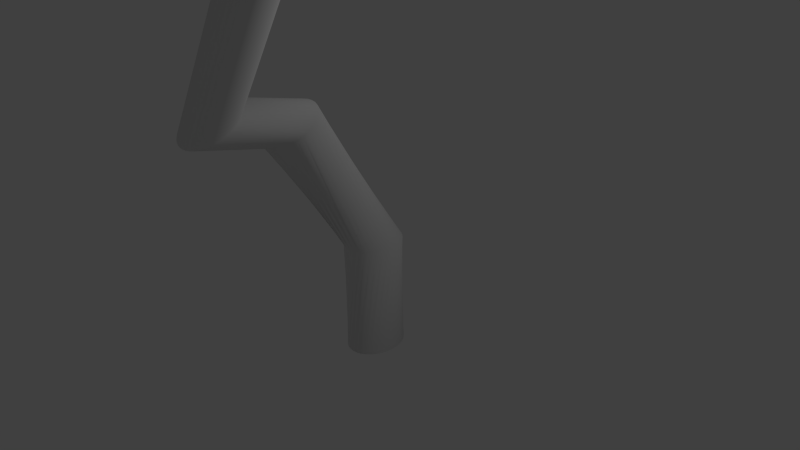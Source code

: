 # Source: thread.blend  (saved by Blender 2.76.0; exported with 4.5.12 LTS)
import bpy
from mathutils import Matrix  # noqa: F401  (used for matrix-valued properties, if any)

bpy.ops.wm.read_factory_settings(use_empty=True)
scene = bpy.context.scene
scene.name = 'Scene'

# ---- collections
col_collection_1 = bpy.data.collections.new('Collection 1'); scene.collection.children.link(col_collection_1)

# ---- world
world_world = bpy.data.worlds.new('World'); scene.world = world_world
world_world.color = (0.05088, 0.05088, 0.05088)
world_world.use_sun_shadow = False
world_world.sun_shadow_jitter_overblur = 0.0
world_world.cycles.sampling_method = 'MANUAL'
world_world.cycles.sample_map_resolution = 256

# ---- cameras
cam_camera = bpy.data.cameras.new('Camera')
cam_camera.clip_end = 100.0
cam_camera.lens = 35.0
cam_camera.sensor_width = 32.0
cam_camera.sensor_height = 18.0
cam_camera.ortho_scale = 7.314
cam_camera.dof.focus_distance = 0.0
cam_camera.dof.aperture_fstop = 128.0

# ---- lights
light_lamp = bpy.data.lights.new('Lamp', 'POINT')
light_lamp.transmission_factor = 0.0
light_lamp.cutoff_distance = 30.0
light_lamp.energy = 100.0
light_lamp.shadow_buffer_clip_start = 1.001
light_lamp.shadow_soft_size = 0.1
light_lamp.shadow_maximum_resolution = 0.006
light_lamp.use_absolute_resolution = True
light_lamp.cycles.use_multiple_importance_sampling = False

# ---- meshes
me_cylinder = bpy.data.meshes.new('Cylinder')
me_cylinder.from_pydata([(0.0, 1.0, -1.0), (-0.6087, 0.7934, 0.169), (0.1951, 0.9808, -1.0), (-0.4422, 0.8969, 0.169), (0.3827, 0.9239, -1.0), (-0.2587, 0.966, 0.169), (0.5556, 0.8315, -1.0), (-0.0653, 0.9979, 0.169), (0.7071, 0.7071, -1.0), (0.1306, 0.9914, 0.169), (0.8315, 0.5556, -1.0), (0.3215, 0.9469, 0.169), (0.9239, 0.3827, -1.0), (0.5001, 0.866, 0.169), (0.9808, 0.1951, -1.0), (0.6594, 0.7518, 0.169), (1.0, 7.55e-08, -1.0), (0.7934, 0.6087, 0.169), (0.9808, -0.1951, -1.0), (0.8969, 0.4422, 0.169), (0.9239, -0.3827, -1.0), (0.966, 0.2587, 0.169), (0.8315, -0.5556, -1.0), (0.9979, 0.0653, 0.169), (0.7071, -0.7071, -1.0), (0.9914, -0.1306, 0.169), (0.5556, -0.8315, -1.0), (0.9469, -0.3215, 0.169), (0.3827, -0.9239, -1.0), (0.866, -0.5001, 0.169), (0.1951, -0.9808, -1.0), (0.7518, -0.6594, 0.169), (-3.258e-07, -1.0, -1.0), (0.6087, -0.7934, 0.169), (-0.1951, -0.9808, -1.0), (0.4422, -0.8969, 0.169), (-0.3827, -0.9239, -1.0), (0.2587, -0.966, 0.169), (-0.5556, -0.8315, -1.0), (0.0653, -0.9979, 0.169), (-0.7071, -0.7071, -1.0), (-0.1306, -0.9914, 0.169), (-0.8315, -0.5556, -1.0), (-0.3215, -0.9469, 0.169), (-0.9239, -0.3827, -1.0), (-0.5001, -0.866, 0.169), (-0.9808, -0.1951, -1.0), (-0.6594, -0.7518, 0.169), (-1.0, 9.656e-07, -1.0), (-0.7934, -0.6087, 0.169), (-0.9808, 0.1951, -1.0), (-0.8969, -0.4422, 0.169), (-0.9239, 0.3827, -1.0), (-0.966, -0.2587, 0.169), (-0.8315, 0.5556, -1.0), (-0.9979, -0.06529, 0.169), (-0.7071, 0.7071, -1.0), (-0.9914, 0.1306, 0.169), (-0.5556, 0.8315, -1.0), (-0.9469, 0.3215, 0.169), (-0.3827, 0.9239, -1.0), (-0.866, 0.5001, 0.169), (-0.1951, 0.9808, -1.0), (-0.7518, 0.6594, 0.169), (-0.918, -2.633, 1.675), (-0.9761, -2.791, 1.649), (-0.8245, -2.486, 1.698), (-0.6995, -2.356, 1.717), (-0.5475, -2.247, 1.732), (-0.3745, -2.164, 1.742), (-0.1871, -2.109, 1.747), (0.007523, -2.086, 1.746), (0.2018, -2.094, 1.74), (0.3884, -2.134, 1.729), (0.56, -2.204, 1.712), (0.7101, -2.301, 1.692), (0.8329, -2.421, 1.668), (0.9237, -2.561, 1.641), (0.979, -2.714, 1.613), (0.9967, -2.875, 1.585), (0.9761, -3.037, 1.558), (0.918, -3.195, 1.532), (0.8245, -3.341, 1.509), (0.6995, -3.472, 1.489), (0.5475, -3.581, 1.474), (0.3745, -3.664, 1.464), (0.1871, -3.718, 1.459), (-0.007524, -3.742, 1.46), (-0.2018, -3.734, 1.466), (-0.3884, -3.694, 1.478), (-0.56, -3.624, 1.494), (-0.7101, -3.527, 1.515), (-0.8329, -3.406, 1.539), (-0.9237, -3.267, 1.565), (-0.979, -3.114, 1.593), (-0.9967, -2.953, 1.621), (-0.7241, -5.109, 1.88), (-0.7822, -5.267, 1.855), (-0.6307, -4.962, 1.904), (-0.5056, -4.832, 1.923), (-0.3536, -4.723, 1.938), (-0.1806, -4.64, 1.948), (0.006822, -4.585, 1.953), (0.2014, -4.562, 1.952), (0.3957, -4.57, 1.946), (0.5823, -4.61, 1.934), (0.7539, -4.68, 1.918), (0.904, -4.777, 1.897), (1.027, -4.897, 1.873), (1.118, -5.037, 1.847), (1.173, -5.19, 1.819), (1.191, -5.351, 1.791), (1.17, -5.513, 1.763), (1.112, -5.671, 1.737), (1.018, -5.817, 1.714), (0.8933, -5.948, 1.695), (0.7414, -6.057, 1.68), (0.5684, -6.14, 1.67), (0.381, -6.194, 1.665), (0.1864, -6.218, 1.666), (-0.007936, -6.21, 1.672), (-0.1945, -6.17, 1.684), (-0.3661, -6.1, 1.7), (-0.5162, -6.003, 1.721), (-0.639, -5.882, 1.744), (-0.7298, -5.743, 1.771), (-0.7851, -5.59, 1.799), (-0.8028, -5.429, 1.827), (5.661, -5.588, 4.178), (5.603, -5.745, 4.152), (5.755, -5.441, 4.201), (5.88, -5.311, 4.22), (6.032, -5.202, 4.235), (6.205, -5.118, 4.245), (6.392, -5.064, 4.25), (6.587, -5.04, 4.249), (6.781, -5.049, 4.243), (6.968, -5.088, 4.232), (7.139, -5.158, 4.215), (7.289, -5.255, 4.195), (7.412, -5.376, 4.171), (7.503, -5.515, 4.144), (7.558, -5.669, 4.116), (7.576, -5.829, 4.088), (7.555, -5.992, 4.061), (7.497, -6.149, 4.035), (7.404, -6.296, 4.012), (7.279, -6.426, 3.992), (7.127, -6.535, 3.977), (6.954, -6.618, 3.967), (6.766, -6.673, 3.962), (6.572, -6.696, 3.963), (6.378, -6.688, 3.969), (6.191, -6.648, 3.981), (6.019, -6.579, 3.997), (5.869, -6.482, 4.018), (5.746, -6.361, 4.042), (5.656, -6.221, 4.068), (5.6, -6.068, 4.096), (5.583, -5.908, 4.124), (6.031, -9.014, 5.176), (5.981, -9.17, 5.148), (6.118, -8.867, 5.2), (6.237, -8.734, 5.221), (6.384, -8.621, 5.237), (6.554, -8.533, 5.248), (6.738, -8.471, 5.254), (6.932, -8.44, 5.254), (7.127, -8.439, 5.248), (7.315, -8.47, 5.236), (7.49, -8.531, 5.22), (7.644, -8.619, 5.199), (7.772, -8.731, 5.174), (7.87, -8.863, 5.147), (7.932, -9.01, 5.118), (7.957, -9.166, 5.088), (7.944, -9.325, 5.059), (7.893, -9.482, 5.032), (7.806, -9.629, 5.007), (7.687, -9.762, 4.986), (7.54, -9.874, 4.97), (7.371, -9.963, 4.959), (7.186, -10.02, 4.953), (6.992, -10.06, 4.953), (6.798, -10.06, 4.959), (6.609, -10.03, 4.971), (6.434, -9.965, 4.987), (6.28, -9.877, 5.009), (6.152, -9.765, 5.033), (6.055, -9.633, 5.061), (5.992, -9.486, 5.09), (5.967, -9.33, 5.119), (6.191, -8.78, 5.214), (6.083, -8.919, 5.192), (6.328, -8.66, 5.232), (6.49, -8.562, 5.245), (6.67, -8.49, 5.253), (6.861, -8.448, 5.255), (7.056, -8.436, 5.251), (7.248, -8.455, 5.241), (7.428, -8.505, 5.226), (7.591, -8.584, 5.207), (7.729, -8.688, 5.183), (7.838, -8.813, 5.157), (7.913, -8.955, 5.128), (7.952, -9.109, 5.099), (7.953, -9.268, 5.069), (7.915, -9.426, 5.041), (7.841, -9.577, 5.016), (7.734, -9.715, 4.993), (7.596, -9.836, 4.975), (7.434, -9.934, 4.962), (7.254, -10.01, 4.955), (7.063, -10.05, 4.953), (6.868, -10.06, 4.957), (6.676, -10.04, 4.966), (6.496, -9.991, 4.981), (6.333, -9.912, 5.0), (6.195, -9.808, 5.024), (6.086, -9.683, 5.05), (6.011, -9.54, 5.079), (5.972, -9.387, 5.109), (5.971, -9.228, 5.138), (6.009, -9.07, 5.166), (6.472, -9.086, 5.808), (6.364, -9.224, 5.785), (6.61, -8.965, 5.826), (6.772, -8.867, 5.839), (6.952, -8.795, 5.847), (7.143, -8.753, 5.848), (7.338, -8.741, 5.845), (7.529, -8.761, 5.835), (7.71, -8.81, 5.82), (7.872, -8.889, 5.801), (8.011, -8.993, 5.777), (8.12, -9.118, 5.751), (8.195, -9.261, 5.722), (8.234, -9.414, 5.693), (8.234, -9.573, 5.663), (8.197, -9.731, 5.635), (8.123, -9.882, 5.61), (8.015, -10.02, 5.587), (7.878, -10.14, 5.569), (7.716, -10.24, 5.556), (7.536, -10.31, 5.549), (7.345, -10.35, 5.547), (7.15, -10.37, 5.551), (6.958, -10.35, 5.56), (6.778, -10.3, 5.575), (6.615, -10.22, 5.594), (6.477, -10.11, 5.618), (6.368, -9.988, 5.644), (6.292, -9.846, 5.673), (6.254, -9.692, 5.702), (6.253, -9.533, 5.732), (6.29, -9.375, 5.76), (6.472, -9.086, 5.808), (6.364, -9.224, 5.785), (6.61, -8.965, 5.826), (6.772, -8.867, 5.839), (6.952, -8.795, 5.847), (7.143, -8.753, 5.848), (7.338, -8.741, 5.845), (7.529, -8.761, 5.835), (7.71, -8.81, 5.82), (7.872, -8.889, 5.801), (8.011, -8.993, 5.777), (8.12, -9.118, 5.751), (8.195, -9.261, 5.722), (8.234, -9.414, 5.693), (8.234, -9.573, 5.663), (8.197, -9.731, 5.635), (8.123, -9.882, 5.61), (8.015, -10.02, 5.587), (7.878, -10.14, 5.569), (7.716, -10.24, 5.556), (7.536, -10.31, 5.549), (7.345, -10.35, 5.547), (7.15, -10.37, 5.551), (6.958, -10.35, 5.56), (6.778, -10.3, 5.575), (6.615, -10.22, 5.594), (6.477, -10.11, 5.618), (6.368, -9.988, 5.644), (6.292, -9.846, 5.673), (6.254, -9.692, 5.702), (6.253, -9.533, 5.732), (6.29, -9.375, 5.76), (6.731, -8.193, 6.354), (6.623, -8.332, 6.332), (6.869, -8.072, 6.372), (7.031, -7.974, 6.385), (7.211, -7.903, 6.393), (7.402, -7.86, 6.395), (7.597, -7.849, 6.391), (7.788, -7.868, 6.381), (7.969, -7.918, 6.366), (8.131, -7.996, 6.347), (8.27, -8.1, 6.323), (8.379, -8.226, 6.297), (8.454, -8.368, 6.268), (8.493, -8.522, 6.239), (8.493, -8.68, 6.209), (8.456, -8.838, 6.181), (8.382, -8.99, 6.156), (8.274, -9.128, 6.133), (8.137, -9.249, 6.115), (7.975, -9.347, 6.102), (7.795, -9.418, 6.095), (7.604, -9.461, 6.093), (7.409, -9.473, 6.097), (7.217, -9.453, 6.106), (7.037, -9.403, 6.121), (6.874, -9.325, 6.14), (6.736, -9.221, 6.164), (6.627, -9.095, 6.19), (6.551, -8.953, 6.219), (6.513, -8.8, 6.249), (6.512, -8.641, 6.278), (6.549, -8.483, 6.306), (7.085, -9.704, 7.099), (6.977, -9.843, 7.076), (7.222, -9.584, 7.117), (7.384, -9.486, 7.13), (7.564, -9.414, 7.138), (7.755, -9.371, 7.139), (7.95, -9.36, 7.136), (8.142, -9.379, 7.126), (8.322, -9.429, 7.111), (8.485, -9.507, 7.092), (8.623, -9.611, 7.068), (8.732, -9.737, 7.042), (8.807, -9.879, 7.013), (8.846, -10.03, 6.984), (8.847, -10.19, 6.954), (8.809, -10.35, 6.926), (8.735, -10.5, 6.901), (8.627, -10.64, 6.878), (8.49, -10.76, 6.86), (8.328, -10.86, 6.847), (8.148, -10.93, 6.84), (7.957, -10.97, 6.838), (7.762, -10.98, 6.841), (7.57, -10.96, 6.851), (7.39, -10.91, 6.866), (7.227, -10.84, 6.885), (7.089, -10.73, 6.909), (6.98, -10.61, 6.935), (6.905, -10.46, 6.964), (6.866, -10.31, 6.993), (6.865, -10.15, 7.023), (6.903, -9.994, 7.051), (7.772, -14.32, 8.549), (7.665, -14.46, 8.527), (7.91, -14.2, 8.567), (8.072, -14.1, 8.58), (8.252, -14.03, 8.588), (8.443, -13.99, 8.59), (8.638, -13.98, 8.586), (8.83, -14.0, 8.577), (9.01, -14.05, 8.562), (9.173, -14.12, 8.542), (9.311, -14.23, 8.519), (9.42, -14.35, 8.492), (9.495, -14.5, 8.464), (9.534, -14.65, 8.434), (9.535, -14.81, 8.405), (9.497, -14.97, 8.377), (9.423, -15.12, 8.351), (9.315, -15.26, 8.329), (9.178, -15.38, 8.311), (9.016, -15.47, 8.298), (8.836, -15.55, 8.29), (8.645, -15.59, 8.288), (8.45, -15.6, 8.292), (8.258, -15.58, 8.301), (8.078, -15.53, 8.316), (7.915, -15.45, 8.336), (7.777, -15.35, 8.359), (7.668, -15.22, 8.386), (7.593, -15.08, 8.414), (7.554, -14.93, 8.444), (7.553, -14.77, 8.473), (7.591, -14.61, 8.501)], [], [(0, 1, 3, 2), (2, 3, 5, 4), (4, 5, 7, 6), (6, 7, 9, 8), (8, 9, 11, 10), (10, 11, 13, 12), (12, 13, 15, 14), (14, 15, 17, 16), (16, 17, 19, 18), (18, 19, 21, 20), (20, 21, 23, 22), (22, 23, 25, 24), (24, 25, 27, 26), (26, 27, 29, 28), (28, 29, 31, 30), (30, 31, 33, 32), (32, 33, 35, 34), (34, 35, 37, 36), (36, 37, 39, 38), (38, 39, 41, 40), (40, 41, 43, 42), (42, 43, 45, 44), (44, 45, 47, 46), (46, 47, 49, 48), (48, 49, 51, 50), (50, 51, 53, 52), (52, 53, 55, 54), (54, 55, 57, 56), (56, 57, 59, 58), (58, 59, 61, 60), (13, 11, 69, 70), (62, 63, 1, 0), (60, 61, 63, 62), (0, 2, 4, 6, 8, 10, 12, 14, 16, 18, 20, 22, 24, 26, 28, 30, 32, 34, 36, 38, 40, 42, 44, 46, 48, 50, 52, 54, 56, 58, 60, 62), (93, 92, 124, 125), (31, 29, 78, 79), (49, 47, 87, 88), (5, 3, 64, 66), (23, 21, 74, 75), (41, 39, 83, 84), (59, 57, 92, 93), (15, 13, 70, 71), (33, 31, 79, 80), (51, 49, 88, 89), (7, 5, 66, 67), (25, 23, 75, 76), (43, 41, 84, 85), (61, 59, 93, 94), (17, 15, 71, 72), (35, 33, 80, 81), (53, 51, 89, 90), (9, 7, 67, 68), (27, 25, 76, 77), (45, 43, 85, 86), (63, 61, 94, 95), (19, 17, 72, 73), (37, 35, 81, 82), (55, 53, 90, 91), (11, 9, 68, 69), (29, 27, 77, 78), (47, 45, 86, 87), (3, 1, 65, 64), (1, 63, 95, 65), (21, 19, 73, 74), (39, 37, 82, 83), (57, 55, 91, 92), (97, 127, 159, 129), (80, 79, 111, 112), (67, 66, 98, 99), (94, 93, 125, 126), (81, 80, 112, 113), (68, 67, 99, 100), (95, 94, 126, 127), (82, 81, 113, 114), (69, 68, 100, 101), (65, 95, 127, 97), (83, 82, 114, 115), (70, 69, 101, 102), (84, 83, 115, 116), (71, 70, 102, 103), (85, 84, 116, 117), (72, 71, 103, 104), (86, 85, 117, 118), (73, 72, 104, 105), (87, 86, 118, 119), (74, 73, 105, 106), (88, 87, 119, 120), (75, 74, 106, 107), (89, 88, 120, 121), (76, 75, 107, 108), (90, 89, 121, 122), (77, 76, 108, 109), (91, 90, 122, 123), (78, 77, 109, 110), (64, 65, 97, 96), (92, 91, 123, 124), (79, 78, 110, 111), (66, 64, 96, 98), (150, 149, 181, 182), (115, 114, 146, 147), (102, 101, 133, 134), (116, 115, 147, 148), (103, 102, 134, 135), (117, 116, 148, 149), (104, 103, 135, 136), (118, 117, 149, 150), (105, 104, 136, 137), (119, 118, 150, 151), (106, 105, 137, 138), (120, 119, 151, 152), (107, 106, 138, 139), (121, 120, 152, 153), (108, 107, 139, 140), (122, 121, 153, 154), (109, 108, 140, 141), (123, 122, 154, 155), (110, 109, 141, 142), (96, 97, 129, 128), (124, 123, 155, 156), (111, 110, 142, 143), (98, 96, 128, 130), (125, 124, 156, 157), (112, 111, 143, 144), (99, 98, 130, 131), (126, 125, 157, 158), (113, 112, 144, 145), (100, 99, 131, 132), (127, 126, 158, 159), (114, 113, 145, 146), (101, 100, 132, 133), (185, 184, 216, 217), (137, 136, 168, 169), (151, 150, 182, 183), (138, 137, 169, 170), (152, 151, 183, 184), (139, 138, 170, 171), (153, 152, 184, 185), (140, 139, 171, 172), (154, 153, 185, 186), (141, 140, 172, 173), (155, 154, 186, 187), (142, 141, 173, 174), (128, 129, 161, 160), (156, 155, 187, 188), (143, 142, 174, 175), (130, 128, 160, 162), (157, 156, 188, 189), (144, 143, 175, 176), (131, 130, 162, 163), (158, 157, 189, 190), (145, 144, 176, 177), (132, 131, 163, 164), (159, 158, 190, 191), (146, 145, 177, 178), (133, 132, 164, 165), (129, 159, 191, 161), (147, 146, 178, 179), (134, 133, 165, 166), (148, 147, 179, 180), (135, 134, 166, 167), (149, 148, 180, 181), (136, 135, 167, 168), (192, 193, 225, 224), (172, 171, 203, 204), (186, 185, 217, 218), (173, 172, 204, 205), (187, 186, 218, 219), (174, 173, 205, 206), (160, 161, 193, 192), (188, 187, 219, 220), (175, 174, 206, 207), (162, 160, 192, 194), (189, 188, 220, 221), (176, 175, 207, 208), (163, 162, 194, 195), (190, 189, 221, 222), (177, 176, 208, 209), (164, 163, 195, 196), (191, 190, 222, 223), (178, 177, 209, 210), (165, 164, 196, 197), (161, 191, 223, 193), (179, 178, 210, 211), (166, 165, 197, 198), (180, 179, 211, 212), (167, 166, 198, 199), (181, 180, 212, 213), (168, 167, 199, 200), (182, 181, 213, 214), (169, 168, 200, 201), (183, 182, 214, 215), (170, 169, 201, 202), (184, 183, 215, 216), (171, 170, 202, 203), (228, 227, 259, 260), (220, 219, 251, 252), (207, 206, 238, 239), (194, 192, 224, 226), (221, 220, 252, 253), (208, 207, 239, 240), (195, 194, 226, 227), (222, 221, 253, 254), (209, 208, 240, 241), (196, 195, 227, 228), (223, 222, 254, 255), (210, 209, 241, 242), (197, 196, 228, 229), (193, 223, 255, 225), (211, 210, 242, 243), (198, 197, 229, 230), (212, 211, 243, 244), (199, 198, 230, 231), (213, 212, 244, 245), (200, 199, 231, 232), (214, 213, 245, 246), (201, 200, 232, 233), (215, 214, 246, 247), (202, 201, 233, 234), (216, 215, 247, 248), (203, 202, 234, 235), (217, 216, 248, 249), (204, 203, 235, 236), (218, 217, 249, 250), (205, 204, 236, 237), (219, 218, 250, 251), (206, 205, 237, 238), (263, 262, 294, 295), (255, 254, 286, 287), (242, 241, 273, 274), (229, 228, 260, 261), (225, 255, 287, 257), (243, 242, 274, 275), (230, 229, 261, 262), (244, 243, 275, 276), (231, 230, 262, 263), (245, 244, 276, 277), (232, 231, 263, 264), (246, 245, 277, 278), (233, 232, 264, 265), (247, 246, 278, 279), (234, 233, 265, 266), (248, 247, 279, 280), (235, 234, 266, 267), (249, 248, 280, 281), (236, 235, 267, 268), (250, 249, 281, 282), (237, 236, 268, 269), (251, 250, 282, 283), (238, 237, 269, 270), (224, 225, 257, 256), (252, 251, 283, 284), (239, 238, 270, 271), (226, 224, 256, 258), (253, 252, 284, 285), (240, 239, 271, 272), (227, 226, 258, 259), (254, 253, 285, 286), (241, 240, 272, 273), (298, 297, 329, 330), (277, 276, 308, 309), (264, 263, 295, 296), (278, 277, 309, 310), (265, 264, 296, 297), (279, 278, 310, 311), (266, 265, 297, 298), (280, 279, 311, 312), (267, 266, 298, 299), (281, 280, 312, 313), (268, 267, 299, 300), (282, 281, 313, 314), (269, 268, 300, 301), (283, 282, 314, 315), (270, 269, 301, 302), (256, 257, 289, 288), (284, 283, 315, 316), (271, 270, 302, 303), (258, 256, 288, 290), (285, 284, 316, 317), (272, 271, 303, 304), (259, 258, 290, 291), (286, 285, 317, 318), (273, 272, 304, 305), (260, 259, 291, 292), (287, 286, 318, 319), (274, 273, 305, 306), (261, 260, 292, 293), (257, 287, 319, 289), (275, 274, 306, 307), (262, 261, 293, 294), (276, 275, 307, 308), (333, 332, 364, 365), (312, 311, 343, 344), (299, 298, 330, 331), (313, 312, 344, 345), (300, 299, 331, 332), (314, 313, 345, 346), (301, 300, 332, 333), (315, 314, 346, 347), (302, 301, 333, 334), (288, 289, 321, 320), (316, 315, 347, 348), (303, 302, 334, 335), (290, 288, 320, 322), (317, 316, 348, 349), (304, 303, 335, 336), (291, 290, 322, 323), (318, 317, 349, 350), (305, 304, 336, 337), (292, 291, 323, 324), (319, 318, 350, 351), (306, 305, 337, 338), (293, 292, 324, 325), (289, 319, 351, 321), (307, 306, 338, 339), (294, 293, 325, 326), (308, 307, 339, 340), (295, 294, 326, 327), (309, 308, 340, 341), (296, 295, 327, 328), (310, 309, 341, 342), (297, 296, 328, 329), (311, 310, 342, 343), (352, 353, 383, 382, 381, 380, 379, 378, 377, 376, 375, 374, 373, 372, 371, 370, 369, 368, 367, 366, 365, 364, 363, 362, 361, 360, 359, 358, 357, 356, 355, 354), (347, 346, 378, 379), (334, 333, 365, 366), (320, 321, 353, 352), (348, 347, 379, 380), (335, 334, 366, 367), (322, 320, 352, 354), (349, 348, 380, 381), (336, 335, 367, 368), (323, 322, 354, 355), (350, 349, 381, 382), (337, 336, 368, 369), (324, 323, 355, 356), (351, 350, 382, 383), (338, 337, 369, 370), (325, 324, 356, 357), (321, 351, 383, 353), (339, 338, 370, 371), (326, 325, 357, 358), (340, 339, 371, 372), (327, 326, 358, 359), (341, 340, 372, 373), (328, 327, 359, 360), (342, 341, 373, 374), (329, 328, 360, 361), (343, 342, 374, 375), (330, 329, 361, 362), (344, 343, 375, 376), (331, 330, 362, 363), (345, 344, 376, 377), (332, 331, 363, 364), (346, 345, 377, 378)])
me_cylinder.polygons.foreach_set('use_smooth', [True] * 354)
me_cylinder.use_remesh_preserve_volume = False
me_cylinder.use_remesh_preserve_attributes = False
me_cylinder.use_mirror_vertex_groups = False
me_cylinder.update()

# ---- objects
ob_cylinder = bpy.data.objects.new('Cylinder', me_cylinder)
ob_lamp = bpy.data.objects.new('Lamp', light_lamp)
ob_camera = bpy.data.objects.new('Camera', cam_camera)

# ---- transforms, parenting, visibility, modifiers, constraints
ob_cylinder.location = (0.0, 0.0, 0.0)
ob_cylinder.scale = (0.3316, 0.4081, 1.299)
ob_cylinder.lineart.crease_threshold = 0.0
ob_lamp.location = (4.076, 1.005, 5.904)
ob_lamp.rotation_euler = (0.6503, 0.05522, 1.866)
ob_lamp.lock_rotations_4d = False
ob_lamp.empty_display_type = 'ARROWS'
ob_lamp.color = (0.0, 0.0, 0.0, 0.0)
ob_lamp.lineart.crease_threshold = 0.0
ob_camera.location = (7.481, -6.508, 5.344)
ob_camera.rotation_euler = (1.109, 0.01082, 0.8149)
ob_camera.lock_rotations_4d = False
ob_camera.empty_display_type = 'ARROWS'
ob_camera.color = (0.0, 0.0, 0.0, 0.0)
ob_camera.display_type = 'WIRE'
ob_camera.lineart.crease_threshold = 0.0

# ---- collection membership
col_collection_1.objects.link(ob_cylinder)
col_collection_1.objects.link(ob_lamp)
col_collection_1.objects.link(ob_camera)

# ---- scene / render settings (as saved in the file)
scene.camera = ob_camera
scene.frame_start = 1; scene.frame_end = 250; scene.frame_set(1)
scene.render.engine = 'BLENDER_EEVEE_NEXT'
scene.render.resolution_percentage = 50
scene.render.dither_intensity = 0.0
scene.cycles.use_denoising = False
scene.cycles.samples = 10
scene.cycles.sampling_pattern = 'TABULATED_SOBOL'
scene.cycles.light_sampling_threshold = 0.0
scene.cycles.use_adaptive_sampling = False
scene.cycles.use_light_tree = False
scene.cycles.blur_glossy = 0.0
scene.cycles.pixel_filter_type = 'GAUSSIAN'
scene.cycles.sample_clamp_indirect = 0.0
scene.view_settings.view_transform = 'Standard'
bpy.context.view_layer.update()

